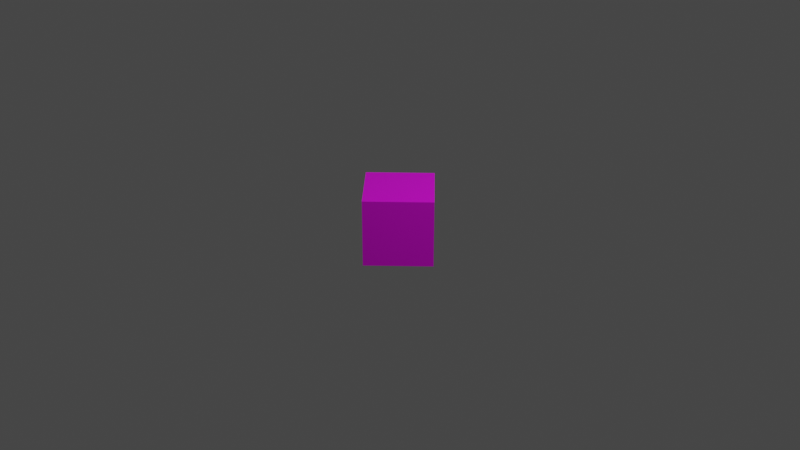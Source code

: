 # Source: cube.blend  (saved by Blender 2.90.8; exported with 4.5.12 LTS)
import bpy
from mathutils import Matrix  # noqa: F401  (used for matrix-valued properties, if any)

bpy.ops.wm.read_factory_settings(use_empty=True)
scene = bpy.context.scene
scene.name = 'Scene'

# ---- collections
col_collection = bpy.data.collections.new('Collection'); scene.collection.children.link(col_collection)

# ---- images (referenced by path relative to the original .blend; pixels are not part of the script)
import os
ASSET_DIR = os.environ.get("B2B_ASSET_DIR", "")  # directory of the original .blend (textures are referenced by path, not embedded)
HERE = os.path.dirname(os.path.abspath(__file__))  # packed textures are extracted next to this script under _unpacked/

def load_image(name, relpath, width, height, colorspace="sRGB"):
    """Load a texture the original file referenced (path relative to the .blend, or extracted next to this script)."""
    p = next((c for c in (os.path.join(HERE, relpath), os.path.join(ASSET_DIR, relpath)) if relpath and os.path.exists(c)), "")
    if p:
        img = bpy.data.images.load(p, check_existing=True)
        img.name = name
    else:  # same state as the original file: an image datablock whose file is absent (Cycles renders it pink)
        img = bpy.data.images.new(name, width, height)
        img.source = "FILE"
        img.filepath = "//" + (relpath or name)
    img.colorspace_settings.name = colorspace
    return img
img_tex_png = load_image('tex.png', 'tex.png', 1024, 1024, 'sRGB')

# ---- materials (node trees are filled in below, after node groups)
mat_tex_png = bpy.data.materials.new('tex.png')
mat_tex_png.alpha_threshold = 0.0
mat_tex_png.use_transparent_shadow = False
mat_tex_png.line_color = (0.0, 0.0, 0.0, 1.0)

# ---- material node trees
mat_tex_png.use_nodes = True; mat_tex_png.node_tree.nodes.clear()
_N = mat_tex_png.node_tree.nodes; _L = mat_tex_png.node_tree.links
n0 = _N.new('ShaderNodeOutputMaterial'); n0.name = 'Material Output'; n0.location = (300, 300)
n1 = _N.new('ShaderNodeBsdfPrincipled'); n1.name = 'Principled BSDF'; n1.location = (10, 300)
n1.distribution = 'GGX'
n1.subsurface_method = 'BURLEY'
n1.inputs[2].default_value = 0.4
n1.inputs[3].default_value = 1.45
n1.inputs[27].default_value = (0.0, 0.0, 0.0, 1.0)
n1.inputs[28].default_value = 1.0
n2 = _N.new('ShaderNodeTexImage'); n2.name = 'Image Texture'; n2.location = (-446, 229)
n2.image = img_tex_png
_L.new(n1.outputs[0], n0.inputs[0])
_L.new(n2.outputs[0], n1.inputs[0])
n0.is_active_output = True

# ---- world
world_world = bpy.data.worlds.new('World'); scene.world = world_world
world_world.use_nodes = True; world_world.node_tree.nodes.clear()
_N = world_world.node_tree.nodes; _L = world_world.node_tree.links
n0 = _N.new('ShaderNodeOutputWorld'); n0.name = 'World Output'; n0.location = (300, 300)
n1 = _N.new('ShaderNodeBackground'); n1.name = 'Background'; n1.location = (10, 300)
n1.inputs[0].default_value = (0.05088, 0.05088, 0.05088, 1.0)
_L.new(n1.outputs[0], n0.inputs[0])
n0.is_active_output = True
world_world.color = (0.05088, 0.05088, 0.05088)
world_world.use_sun_shadow = False
world_world.sun_shadow_jitter_overblur = 0.0

# ---- cameras
cam_camera = bpy.data.cameras.new('Camera')
cam_camera.clip_end = 100.0
cam_camera.ortho_scale = 7.314

# ---- lights
light_light = bpy.data.lights.new('Light', 'POINT')
light_light.transmission_factor = 0.0
light_light.energy = 1000.0
light_light.shadow_soft_size = 0.1
light_light.shadow_maximum_resolution = 0.006
light_light.use_absolute_resolution = True

# ---- meshes
me_cube = bpy.data.meshes.new('Cube')
me_cube.from_pydata([(0.5, 0.0, 0.3535), (0.0, 0.5, 0.3535), (0.5, 0.0, -0.3535), (0.0, 0.5, -0.3535), (0.0, -0.5, 0.3535), (-0.5, 0.0, 0.3535), (0.0, -0.5, -0.3535), (-0.5, 0.0, -0.3535)], [], [(0, 4, 6, 2), (3, 2, 6, 7), (7, 6, 4, 5), (5, 1, 3, 7), (1, 0, 2, 3), (5, 4, 0, 1)])
_uv = me_cube.uv_layers.new(name='UVMap')
_uv.uv.foreach_set('vector', [0.3333, 1.0, 1.987e-08, 1.0, 7.947e-08, 0.5, 0.3333, 0.5, 0.6667, 1.0, 0.6667, 0.5, 1.0, 0.5, 1.0, 1.0, 0.3333, 2.98e-08, 0.6667, 1.639e-07, 0.6667, 0.5, 0.3333, 0.5, 0.3333, 1.0, 0.0, 1.0, 1.589e-07, 0.5, 0.3333, 0.5, 0.3333, 0.5, 0.0, 0.5, 0.0, 0.0, 0.3333, 0.0, 0.3333, 1.0, 0.3333, 0.5, 0.6667, 0.5, 0.6667, 1.0])
me_cube.materials.append(mat_tex_png)
me_cube.use_remesh_preserve_volume = False
me_cube.use_remesh_preserve_attributes = False
me_cube.use_mirror_vertex_groups = False
me_cube.update()

# ---- objects
ob_cube = bpy.data.objects.new('Cube', me_cube)
ob_light = bpy.data.objects.new('Light', light_light)
ob_camera = bpy.data.objects.new('Camera', cam_camera)

# ---- transforms, parenting, visibility, modifiers, constraints
ob_cube.location = (0.0, 0.0, 0.0)
ob_cube.lock_rotations_4d = False
ob_cube.empty_display_type = 'ARROWS'
ob_cube.lineart.crease_threshold = 0.0
ob_light.location = (4.076, 1.005, 5.904)
ob_light.rotation_euler = (0.6503, 0.05522, 1.866)
ob_light.lock_rotations_4d = False
ob_light.empty_display_type = 'ARROWS'
ob_light.color = (0.0, 0.0, 0.0, 0.0)
ob_light.lineart.crease_threshold = 0.0
ob_camera.location = (7.359, -6.926, 4.958)
ob_camera.rotation_euler = (1.109, 0.0, 0.8149)
ob_camera.lock_rotations_4d = False
ob_camera.empty_display_type = 'ARROWS'
ob_camera.color = (0.0, 0.0, 0.0, 0.0)
ob_camera.display_type = 'WIRE'
ob_camera.lineart.crease_threshold = 0.0

# ---- collection membership
col_collection.objects.link(ob_cube)
col_collection.objects.link(ob_light)
col_collection.objects.link(ob_camera)

# ---- scene / render settings (as saved in the file)
scene.camera = ob_camera
scene.frame_start = 1; scene.frame_end = 250; scene.frame_set(1)
scene.render.engine = 'BLENDER_EEVEE_NEXT'
scene.cycles.use_denoising = False
scene.cycles.samples = 128
scene.cycles.sampling_pattern = 'TABULATED_SOBOL'
scene.cycles.use_adaptive_sampling = False
scene.cycles.use_light_tree = False
scene.view_settings.view_transform = 'Filmic'
bpy.context.view_layer.update()

